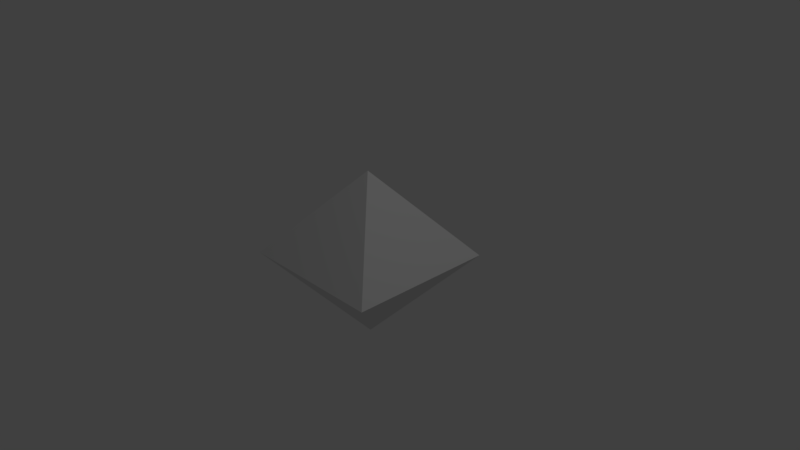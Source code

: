 # Source: ramiel.blend  (saved by Blender 2.78.0; exported with 4.5.12 LTS)
import bpy
from mathutils import Matrix  # noqa: F401  (used for matrix-valued properties, if any)

bpy.ops.wm.read_factory_settings(use_empty=True)
scene = bpy.context.scene
scene.name = 'Scene'

# ---- collections
col_collection_1 = bpy.data.collections.new('Collection 1'); scene.collection.children.link(col_collection_1)

# ---- materials (node trees are filled in below, after node groups)
mat_material = bpy.data.materials.new('Material')
mat_material.alpha_threshold = 0.0
mat_material.use_transparent_shadow = False
mat_material.roughness = 0.5
mat_material.line_color = (0.0, 0.0, 0.0, 1.0)

# ---- material node trees

# ---- world
world_world = bpy.data.worlds.new('World'); scene.world = world_world
world_world.color = (0.05088, 0.05088, 0.05088)
world_world.use_sun_shadow = False
world_world.sun_shadow_jitter_overblur = 0.0
world_world.cycles.sampling_method = 'MANUAL'

# ---- cameras
cam_camera = bpy.data.cameras.new('Camera')
cam_camera.clip_end = 100.0
cam_camera.lens = 35.0
cam_camera.sensor_width = 32.0
cam_camera.sensor_height = 18.0
cam_camera.ortho_scale = 7.314
cam_camera.dof.focus_distance = 0.0
cam_camera.dof.aperture_fstop = 128.0

# ---- lights
light_lamp = bpy.data.lights.new('Lamp', 'POINT')
light_lamp.transmission_factor = 0.0
light_lamp.cutoff_distance = 30.0
light_lamp.energy = 100.0
light_lamp.shadow_buffer_clip_start = 1.001
light_lamp.shadow_soft_size = 0.1
light_lamp.shadow_maximum_resolution = 0.006
light_lamp.use_absolute_resolution = True

# ---- meshes
me_cube = bpy.data.meshes.new('Cube')
me_cube.from_pydata([(-6.911e-08, 2.168e-07, -1.159), (6.911e-08, -3.36e-07, 1.159), (1.0, 1.0, 0.0), (1.0, -1.0, 0.0), (-1.0, -1.0, 0.0), (-1.0, 1.0, 0.0)], [], [(2, 1, 3), (3, 1, 4), (4, 1, 5), (2, 0, 5), (1, 2, 5), (0, 4, 5), (0, 3, 4), (0, 2, 3)])
_uv = me_cube.uv_layers.new(name='UVMap')
_uv.uv.foreach_set('vector', [0.9798, 0.1434, 0.9798, 0.4998, 0.6535, 0.3566, 0.3265, 0.6434, 0.3265, 0.9998, 0.0001615, 0.8566, 0.6532, 0.3566, 0.3268, 0.4998, 0.3268, 0.1434, 0.0001615, 0.3566, 0.0001616, 0.0001615, 0.3265, 0.1434, 0.3265, 0.4998, 0.0001615, 0.3566, 0.3265, 0.1434, 0.6532, 0.0001615, 0.6532, 0.3566, 0.3268, 0.1434, 0.0001615, 0.5002, 0.3265, 0.6434, 0.0001615, 0.8566, 0.6535, 0.0001615, 0.9798, 0.1434, 0.6535, 0.3566])
me_cube.materials.append(mat_material)
me_cube.use_remesh_preserve_volume = False
me_cube.use_remesh_preserve_attributes = False
me_cube.use_mirror_vertex_groups = False
me_cube.update()

# ---- objects
ob_cube = bpy.data.objects.new('Cube', me_cube)
ob_lamp = bpy.data.objects.new('Lamp', light_lamp)
ob_camera = bpy.data.objects.new('Camera', cam_camera)

# ---- transforms, parenting, visibility, modifiers, constraints
ob_cube.location = (0.0, 0.0, 0.0)
ob_cube.lock_rotations_4d = False
ob_cube.empty_display_type = 'ARROWS'
ob_cube.lineart.crease_threshold = 0.0
ob_lamp.location = (4.076, 1.005, 5.904)
ob_lamp.rotation_euler = (0.6503, 0.05522, 1.866)
ob_lamp.lock_rotations_4d = False
ob_lamp.empty_display_type = 'ARROWS'
ob_lamp.color = (0.0, 0.0, 0.0, 0.0)
ob_lamp.lineart.crease_threshold = 0.0
ob_camera.location = (7.481, -6.508, 5.344)
ob_camera.rotation_euler = (1.109, 0.0, 0.8149)
ob_camera.lock_rotations_4d = False
ob_camera.empty_display_type = 'ARROWS'
ob_camera.color = (0.0, 0.0, 0.0, 0.0)
ob_camera.display_type = 'WIRE'
ob_camera.lineart.crease_threshold = 0.0

# ---- collection membership
col_collection_1.objects.link(ob_cube)
col_collection_1.objects.link(ob_lamp)
col_collection_1.objects.link(ob_camera)

# ---- scene / render settings (as saved in the file)
scene.camera = ob_camera
scene.frame_start = 1; scene.frame_end = 250; scene.frame_set(1)
scene.render.engine = 'BLENDER_EEVEE_NEXT'
scene.render.resolution_percentage = 50
scene.render.dither_intensity = 0.0
scene.cycles.use_denoising = False
scene.cycles.samples = 128
scene.cycles.sampling_pattern = 'TABULATED_SOBOL'
scene.cycles.light_sampling_threshold = 0.0
scene.cycles.use_adaptive_sampling = False
scene.cycles.use_light_tree = False
scene.cycles.blur_glossy = 0.0
scene.cycles.sample_clamp_indirect = 0.0
scene.view_settings.view_transform = 'Standard'
bpy.context.view_layer.update()
